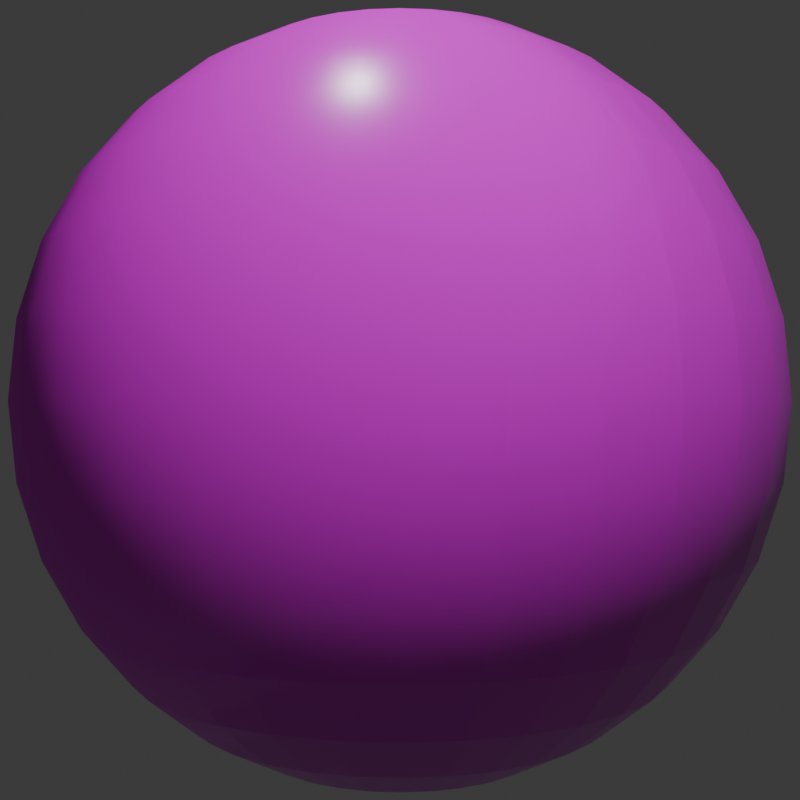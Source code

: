 # Source: ceiling_tiles_2.blend  (saved by Blender 4.4.32; exported with 4.5.12 LTS)
import bpy
from mathutils import Matrix  # noqa: F401  (used for matrix-valued properties, if any)

bpy.ops.wm.read_factory_settings(use_empty=True)
scene = bpy.context.scene
scene.name = 'Scene'

# ---- collections
col_collection = bpy.data.collections.new('Collection'); scene.collection.children.link(col_collection)

# ---- images (referenced by path relative to the original .blend; pixels are not part of the script)
import os
ASSET_DIR = os.environ.get("B2B_ASSET_DIR", "")  # directory of the original .blend (textures are referenced by path, not embedded)
HERE = os.path.dirname(os.path.abspath(__file__))  # packed textures are extracted next to this script under _unpacked/

def load_image(name, relpath, width, height, colorspace="sRGB"):
    """Load a texture the original file referenced (path relative to the .blend, or extracted next to this script)."""
    p = next((c for c in (os.path.join(HERE, relpath), os.path.join(ASSET_DIR, relpath)) if relpath and os.path.exists(c)), "")
    if p:
        img = bpy.data.images.load(p, check_existing=True)
        img.name = name
    else:  # same state as the original file: an image datablock whose file is absent (Cycles renders it pink)
        img = bpy.data.images.new(name, width, height)
        img.source = "FILE"
        img.filepath = "//" + (relpath or name)
    img.colorspace_settings.name = colorspace
    return img
img_ceiling_tiles_2_color_png = load_image('ceiling_tiles_2_color.png', 'ceiling_tiles_2_color.png', 1024, 1024, 'sRGB')
img_ceiling_tiles_2_rough_png = load_image('ceiling_tiles_2_rough.png', 'ceiling_tiles_2_rough.png', 1024, 1024, 'Non-Color')
img_ceiling_tiles_2_normal_png = load_image('ceiling_tiles_2_normal.png', 'ceiling_tiles_2_normal.png', 1024, 1024, 'Non-Color')

# ---- materials (node trees are filled in below, after node groups)
mat_ceiling_tiles_2 = bpy.data.materials.new('ceiling_tiles_2')
mat_ceiling_tiles_2.use_backface_culling = True
mat_ceiling_tiles_2.use_backface_culling_shadow = True

# ---- material node trees
mat_ceiling_tiles_2.use_nodes = True; mat_ceiling_tiles_2.node_tree.nodes.clear()
_N = mat_ceiling_tiles_2.node_tree.nodes; _L = mat_ceiling_tiles_2.node_tree.links
n0 = _N.new('ShaderNodeBsdfPrincipled'); n0.name = 'Principled BSDF'; n0.location = (213, 227)
n1 = _N.new('ShaderNodeOutputMaterial'); n1.name = 'Material Output'; n1.location = (503, 227)
n2 = _N.new('ShaderNodeTexImage'); n2.name = 'Image Texture'; n2.location = (-441, 431)
n2.image = img_ceiling_tiles_2_color_png
n3 = _N.new('ShaderNodeTexImage'); n3.name = 'Image Texture.001'; n3.location = (-443, 91)
n3.image = img_ceiling_tiles_2_rough_png
n4 = _N.new('ShaderNodeTexImage'); n4.name = 'Image Texture.002'; n4.location = (-437, -270)
n4.image = img_ceiling_tiles_2_normal_png
n5 = _N.new('ShaderNodeNormalMap'); n5.name = 'Normal Map'; n5.location = (-89, -270)
n5.inputs[0].default_value = 0.5
_L.new(n0.outputs[0], n1.inputs[0])
_L.new(n2.outputs[0], n0.inputs[0])
_L.new(n3.outputs[0], n0.inputs[2])
_L.new(n5.outputs[0], n0.inputs[5])
_L.new(n4.outputs[0], n5.inputs[1])
n1.is_active_output = True

# ---- world
world_world = bpy.data.worlds.new('World'); scene.world = world_world
world_world.use_nodes = True; world_world.node_tree.nodes.clear()
_N = world_world.node_tree.nodes; _L = world_world.node_tree.links
n0 = _N.new('ShaderNodeOutputWorld'); n0.name = 'World Output'; n0.location = (300, 300)
n1 = _N.new('ShaderNodeBackground'); n1.name = 'Background'; n1.location = (10, 300)
n1.inputs[0].default_value = (0.05088, 0.05088, 0.05088, 1.0)
_L.new(n1.outputs[0], n0.inputs[0])
n0.is_active_output = True
world_world.color = (0.05088, 0.05088, 0.05088)
world_world.sun_shadow_jitter_overblur = 0.0

# ---- cameras
cam_camera = bpy.data.cameras.new('Camera')
cam_camera.display_size = 0.5

# ---- meshes
me_sphere = bpy.data.meshes.new('Sphere')
me_sphere.from_pydata([(0.0, 0.2778, 0.4157), (0.0, 0.4157, 0.2778), (0.0, 0.4904, 0.09755), (0.0, 0.5, 0.0), (0.0, 0.4904, -0.09755), (0.0, 0.4157, -0.2778), (0.01903, 0.09567, 0.4904), (0.03733, 0.1877, 0.4619), (0.05419, 0.2724, 0.4157), (0.06897, 0.3468, 0.3536), (0.08111, 0.4077, 0.2778), (0.09012, 0.4531, 0.1913), (0.09567, 0.481, 0.09755), (0.09755, 0.4904, 0.0), (0.09567, 0.481, -0.09755), (0.09012, 0.4531, -0.1913), (0.08111, 0.4077, -0.2778), (0.06897, 0.3468, -0.3536), (0.05419, 0.2724, -0.4157), (0.03733, 0.1877, -0.4619), (0.01903, 0.09567, -0.4904), (0.03733, 0.09012, 0.4904), (0.07322, 0.1768, 0.4619), (0.1063, 0.2566, 0.4157), (0.1353, 0.3266, 0.3536), (0.1591, 0.3841, 0.2778), (0.1768, 0.4268, 0.1913), (0.1877, 0.4531, 0.09755), (0.1913, 0.4619, 0.0), (0.1877, 0.4531, -0.09755), (0.1768, 0.4268, -0.1913), (0.1591, 0.3841, -0.2778), (0.1353, 0.3266, -0.3536), (0.1063, 0.2566, -0.4157), (0.07322, 0.1768, -0.4619), (0.03733, 0.09012, -0.4904), (0.05419, 0.08111, 0.4904), (0.1063, 0.1591, 0.4619), (0.1543, 0.231, 0.4157), (0.1964, 0.294, 0.3536), (0.231, 0.3457, 0.2778), (0.2566, 0.3841, 0.1913), (0.2724, 0.4077, 0.09755), (0.2778, 0.4157, 0.0), (0.2724, 0.4077, -0.09755), (0.2566, 0.3841, -0.1913), (0.231, 0.3457, -0.2778), (0.1964, 0.294, -0.3536), (0.1543, 0.231, -0.4157), (0.1063, 0.1591, -0.4619), (0.05419, 0.08111, -0.4904), (0.06897, 0.06897, 0.4904), (0.1353, 0.1353, 0.4619), (0.1964, 0.1964, 0.4157), (0.25, 0.25, 0.3536), (0.294, 0.294, 0.2778), (0.3266, 0.3266, 0.1913), (0.3468, 0.3468, 0.09755), (0.3536, 0.3536, 0.0), (0.3468, 0.3468, -0.09755), (0.3266, 0.3266, -0.1913), (0.294, 0.294, -0.2778), (0.25, 0.25, -0.3536), (0.1964, 0.1964, -0.4157), (0.1353, 0.1353, -0.4619), (0.06897, 0.06897, -0.4904), (0.08111, 0.05419, 0.4904), (0.1591, 0.1063, 0.4619), (0.231, 0.1543, 0.4157), (0.294, 0.1964, 0.3536), (0.3457, 0.231, 0.2778), (0.3841, 0.2566, 0.1913), (0.4077, 0.2724, 0.09755), (0.4157, 0.2778, 0.0), (0.4077, 0.2724, -0.09755), (0.3841, 0.2566, -0.1913), (0.3457, 0.231, -0.2778), (0.294, 0.1964, -0.3536), (0.231, 0.1543, -0.4157), (0.1591, 0.1063, -0.4619), (0.08111, 0.05419, -0.4904), (0.0, 0.0, 0.5), (0.09012, 0.03733, 0.4904), (0.1768, 0.07322, 0.4619), (0.2566, 0.1063, 0.4157), (0.3266, 0.1353, 0.3536), (0.3841, 0.1591, 0.2778), (0.4268, 0.1768, 0.1913), (0.4531, 0.1877, 0.09755), (0.4619, 0.1913, 0.0), (0.4531, 0.1877, -0.09755), (0.4268, 0.1768, -0.1913), (0.3841, 0.1591, -0.2778), (0.3266, 0.1353, -0.3536), (0.2566, 0.1063, -0.4157), (0.1768, 0.07322, -0.4619), (0.09012, 0.03733, -0.4904), (0.09567, 0.01903, 0.4904), (0.1877, 0.03733, 0.4619), (0.2724, 0.05419, 0.4157), (0.3468, 0.06897, 0.3536), (0.4077, 0.08111, 0.2778), (0.4531, 0.09012, 0.1913), (0.481, 0.09567, 0.09755), (0.4904, 0.09755, 0.0), (0.481, 0.09567, -0.09755), (0.4531, 0.09012, -0.1913), (0.4077, 0.08111, -0.2778), (0.3468, 0.06897, -0.3536), (0.2724, 0.05419, -0.4157), (0.1877, 0.03733, -0.4619), (0.09567, 0.01903, -0.4904), (0.09755, -5.588e-09, 0.4904), (0.1913, -1.118e-08, 0.4619), (0.2778, -2.608e-08, 0.4157), (0.3536, 7.451e-09, 0.3536), (0.4157, -4.47e-08, 0.2778), (0.4619, 2.235e-08, 0.1913), (0.4904, -4.47e-08, 0.09755), (0.5, -8.196e-08, 0.0), (0.4904, -4.47e-08, -0.09755), (0.4619, 2.235e-08, -0.1913), (0.4157, -4.47e-08, -0.2778), (0.3536, 7.451e-09, -0.3536), (0.2778, -2.608e-08, -0.4157), (0.1913, -1.118e-08, -0.4619), (0.09755, -5.588e-09, -0.4904), (0.09567, -0.01903, 0.4904), (0.1877, -0.03733, 0.4619), (0.2724, -0.05419, 0.4157), (0.3468, -0.06897, 0.3536), (0.4077, -0.08111, 0.2778), (0.4531, -0.09012, 0.1913), (0.481, -0.09567, 0.09755), (0.4904, -0.09755, 0.0), (0.481, -0.09567, -0.09755), (0.4531, -0.09012, -0.1913), (0.4077, -0.08111, -0.2778), (0.3468, -0.06897, -0.3536), (0.2724, -0.05419, -0.4157), (0.1877, -0.03733, -0.4619), (0.09567, -0.01903, -0.4904), (0.09012, -0.03733, 0.4904), (0.1768, -0.07322, 0.4619), (0.2566, -0.1063, 0.4157), (0.3266, -0.1353, 0.3536), (0.3841, -0.1591, 0.2778), (0.4268, -0.1768, 0.1913), (0.4531, -0.1877, 0.09755), (0.4619, -0.1913, 0.0), (0.4531, -0.1877, -0.09755), (0.4268, -0.1768, -0.1913), (0.3841, -0.1591, -0.2778), (0.3266, -0.1353, -0.3536), (0.2566, -0.1063, -0.4157), (0.1768, -0.07322, -0.4619), (0.09012, -0.03733, -0.4904), (0.08111, -0.05419, 0.4904), (0.1591, -0.1063, 0.4619), (0.231, -0.1543, 0.4157), (0.294, -0.1964, 0.3536), (0.3457, -0.231, 0.2778), (0.3841, -0.2566, 0.1913), (0.4077, -0.2724, 0.09755), (0.4157, -0.2778, 0.0), (0.4077, -0.2724, -0.09755), (0.3841, -0.2566, -0.1913), (0.3457, -0.231, -0.2778), (0.294, -0.1964, -0.3536), (0.231, -0.1543, -0.4157), (0.1591, -0.1063, -0.4619), (0.08111, -0.05419, -0.4904), (0.06897, -0.06897, 0.4904), (0.1353, -0.1353, 0.4619), (0.1964, -0.1964, 0.4157), (0.25, -0.25, 0.3536), (0.294, -0.294, 0.2778), (0.3266, -0.3266, 0.1913), (0.3468, -0.3468, 0.09755), (0.3536, -0.3536, 0.0), (0.3468, -0.3468, -0.09755), (0.3266, -0.3266, -0.1913), (0.294, -0.294, -0.2778), (0.25, -0.25, -0.3536), (0.1964, -0.1964, -0.4157), (0.1353, -0.1353, -0.4619), (0.06897, -0.06897, -0.4904), (0.05419, -0.08111, 0.4904), (0.1063, -0.1591, 0.4619), (0.1543, -0.231, 0.4157), (0.1964, -0.294, 0.3536), (0.231, -0.3457, 0.2778), (0.2566, -0.3841, 0.1913), (0.2724, -0.4077, 0.09755), (0.2778, -0.4157, 0.0), (0.2724, -0.4077, -0.09755), (0.2566, -0.3841, -0.1913), (0.231, -0.3457, -0.2778), (0.1964, -0.294, -0.3536), (0.1543, -0.231, -0.4157), (0.1063, -0.1591, -0.4619), (0.05419, -0.08111, -0.4904), (0.03733, -0.09012, 0.4904), (0.07322, -0.1768, 0.4619), (0.1063, -0.2566, 0.4157), (0.1353, -0.3266, 0.3536), (0.1591, -0.3841, 0.2778), (0.1768, -0.4268, 0.1913), (0.1877, -0.4531, 0.09755), (0.1913, -0.4619, 0.0), (0.1877, -0.4531, -0.09755), (0.1768, -0.4268, -0.1913), (0.1591, -0.3841, -0.2778), (0.1353, -0.3266, -0.3536), (0.1063, -0.2566, -0.4157), (0.07322, -0.1768, -0.4619), (0.03733, -0.09012, -0.4904), (0.01903, -0.09567, 0.4904), (0.03733, -0.1877, 0.4619), (0.05419, -0.2724, 0.4157), (0.06897, -0.3468, 0.3536), (0.08111, -0.4077, 0.2778), (0.09012, -0.4531, 0.1913), (0.09567, -0.481, 0.09755), (0.09754, -0.4904, 0.0), (0.09567, -0.481, -0.09755), (0.09012, -0.4531, -0.1913), (0.08111, -0.4077, -0.2778), (0.06897, -0.3468, -0.3536), (0.05419, -0.2724, -0.4157), (0.03733, -0.1877, -0.4619), (0.01903, -0.09567, -0.4904), (-3.725e-09, -0.09755, 0.4904), (-2.608e-08, -0.1913, 0.4619), (-4.843e-08, -0.2778, 0.4157), (-7.451e-09, -0.3536, 0.3536), (-5.215e-08, -0.4157, 0.2778), (1.49e-08, -0.4619, 0.1913), (-6.706e-08, -0.4904, 0.09755), (-1.639e-07, -0.5, 0.0), (-6.706e-08, -0.4904, -0.09755), (1.49e-08, -0.4619, -0.1913), (-5.215e-08, -0.4157, -0.2778), (-7.451e-09, -0.3536, -0.3536), (-4.843e-08, -0.2778, -0.4157), (-2.608e-08, -0.1913, -0.4619), (-3.725e-09, -0.09755, -0.4904), (-0.01903, -0.09567, 0.4904), (-0.03733, -0.1877, 0.4619), (-0.05419, -0.2724, 0.4157), (-0.06897, -0.3468, 0.3536), (-0.08111, -0.4077, 0.2778), (-0.09012, -0.4531, 0.1913), (-0.09567, -0.481, 0.09755), (-0.09755, -0.4904, 0.0), (-0.09567, -0.481, -0.09755), (-0.09012, -0.4531, -0.1913), (-0.08111, -0.4077, -0.2778), (-0.06897, -0.3468, -0.3536), (-0.05419, -0.2724, -0.4157), (-0.03733, -0.1877, -0.4619), (-0.01903, -0.09567, -0.4904), (-0.03733, -0.09012, 0.4904), (-0.07322, -0.1768, 0.4619), (-0.1063, -0.2566, 0.4157), (-0.1353, -0.3266, 0.3536), (-0.1591, -0.3841, 0.2778), (-0.1768, -0.4268, 0.1913), (-0.1877, -0.4531, 0.09755), (-0.1913, -0.4619, 0.0), (-0.1877, -0.4531, -0.09755), (-0.1768, -0.4268, -0.1913), (-0.1591, -0.3841, -0.2778), (-0.1353, -0.3266, -0.3536), (-0.1063, -0.2566, -0.4157), (-0.07322, -0.1768, -0.4619), (-0.03733, -0.09012, -0.4904), (-0.05419, -0.08111, 0.4904), (-0.1063, -0.1591, 0.4619), (-0.1543, -0.231, 0.4157), (-0.1964, -0.294, 0.3536), (-0.231, -0.3457, 0.2778), (-0.2566, -0.3841, 0.1913), (-0.2724, -0.4077, 0.09755), (-0.2778, -0.4157, 0.0), (-0.2724, -0.4077, -0.09755), (-0.2566, -0.3841, -0.1913), (-0.231, -0.3457, -0.2778), (-0.1964, -0.294, -0.3536), (-0.1543, -0.231, -0.4157), (-0.1063, -0.1591, -0.4619), (-0.05419, -0.08111, -0.4904), (-0.06897, -0.06897, 0.4904), (-0.1353, -0.1353, 0.4619), (-0.1964, -0.1964, 0.4157), (-0.25, -0.25, 0.3536), (-0.294, -0.294, 0.2778), (-0.3266, -0.3266, 0.1913), (-0.3468, -0.3468, 0.09755), (-0.3536, -0.3536, 0.0), (-0.3468, -0.3468, -0.09755), (-0.3266, -0.3266, -0.1913), (-0.294, -0.294, -0.2778), (-0.25, -0.25, -0.3536), (-0.1964, -0.1964, -0.4157), (-0.1353, -0.1353, -0.4619), (-0.06897, -0.06897, -0.4904), (0.0, 0.0, -0.5), (-0.08111, -0.05419, 0.4904), (-0.1591, -0.1063, 0.4619), (-0.231, -0.1543, 0.4157), (-0.294, -0.1964, 0.3536), (-0.3457, -0.231, 0.2778), (-0.3841, -0.2566, 0.1913), (-0.4077, -0.2724, 0.09755), (-0.4157, -0.2778, 0.0), (-0.4077, -0.2724, -0.09755), (-0.3841, -0.2566, -0.1913), (-0.3457, -0.231, -0.2778), (-0.294, -0.1964, -0.3536), (-0.231, -0.1543, -0.4157), (-0.1591, -0.1063, -0.4619), (-0.08111, -0.05419, -0.4904), (-0.09012, -0.03733, 0.4904), (-0.1768, -0.07322, 0.4619), (-0.2566, -0.1063, 0.4157), (-0.3266, -0.1353, 0.3536), (-0.3841, -0.1591, 0.2778), (-0.4268, -0.1768, 0.1913), (-0.4531, -0.1877, 0.09755), (-0.4619, -0.1913, 0.0), (-0.4531, -0.1877, -0.09755), (-0.4268, -0.1768, -0.1913), (-0.3841, -0.1591, -0.2778), (-0.3266, -0.1353, -0.3536), (-0.2566, -0.1063, -0.4157), (-0.1768, -0.07322, -0.4619), (-0.09012, -0.03733, -0.4904), (-0.09567, -0.01903, 0.4904), (-0.1877, -0.03733, 0.4619), (-0.2724, -0.05419, 0.4157), (-0.3468, -0.06897, 0.3536), (-0.4077, -0.08111, 0.2778), (-0.4531, -0.09012, 0.1913), (-0.481, -0.09567, 0.09755), (-0.4904, -0.09754, 0.0), (-0.481, -0.09567, -0.09755), (-0.4531, -0.09012, -0.1913), (-0.4077, -0.08111, -0.2778), (-0.3468, -0.06897, -0.3536), (-0.2724, -0.05419, -0.4157), (-0.1877, -0.03733, -0.4619), (-0.09567, -0.01903, -0.4904), (-0.09755, 9.313e-09, 0.4904), (-0.1913, 2.608e-08, 0.4619), (-0.2778, 7.451e-08, 0.4157), (-0.3536, 1.49e-08, 0.3536), (-0.4157, 8.196e-08, 0.2778), (-0.4619, 7.451e-09, 0.1913), (-0.4904, 1.341e-07, 0.09755), (-0.5, 2.235e-07, 0.0), (-0.4904, 1.341e-07, -0.09755), (-0.4619, 7.451e-09, -0.1913), (-0.4157, 8.196e-08, -0.2778), (-0.3536, 1.49e-08, -0.3536), (-0.2778, 7.451e-08, -0.4157), (-0.1913, 2.608e-08, -0.4619), (-0.09755, 9.313e-09, -0.4904), (-0.09567, 0.01903, 0.4904), (-0.1877, 0.03733, 0.4619), (-0.2724, 0.05419, 0.4157), (-0.3468, 0.06897, 0.3536), (-0.4077, 0.08111, 0.2778), (-0.4531, 0.09012, 0.1913), (-0.481, 0.09567, 0.09755), (-0.4904, 0.09755, 0.0), (-0.481, 0.09567, -0.09755), (-0.4531, 0.09012, -0.1913), (-0.4077, 0.08111, -0.2778), (-0.3468, 0.06897, -0.3536), (-0.2724, 0.05419, -0.4157), (-0.1877, 0.03733, -0.4619), (-0.09567, 0.01903, -0.4904), (-0.09012, 0.03733, 0.4904), (-0.1768, 0.07322, 0.4619), (-0.2566, 0.1063, 0.4157), (-0.3266, 0.1353, 0.3536), (-0.3841, 0.1591, 0.2778), (-0.4268, 0.1768, 0.1913), (-0.4531, 0.1877, 0.09755), (-0.4619, 0.1913, 0.0), (-0.4531, 0.1877, -0.09755), (-0.4268, 0.1768, -0.1913), (-0.3841, 0.1591, -0.2778), (-0.3266, 0.1353, -0.3536), (-0.2566, 0.1063, -0.4157), (-0.1768, 0.07322, -0.4619), (-0.09012, 0.03733, -0.4904), (-0.08111, 0.05419, 0.4904), (-0.1591, 0.1063, 0.4619), (-0.231, 0.1543, 0.4157), (-0.294, 0.1964, 0.3536), (-0.3457, 0.231, 0.2778), (-0.3841, 0.2566, 0.1913), (-0.4077, 0.2724, 0.09755), (-0.4157, 0.2778, 0.0), (-0.4077, 0.2724, -0.09755), (-0.3841, 0.2566, -0.1913), (-0.3457, 0.231, -0.2778), (-0.294, 0.1964, -0.3536), (-0.231, 0.1543, -0.4157), (-0.1591, 0.1063, -0.4619), (-0.08111, 0.05419, -0.4904), (-0.06897, 0.06897, 0.4904), (-0.1353, 0.1353, 0.4619), (-0.1964, 0.1964, 0.4157), (-0.25, 0.25, 0.3536), (-0.294, 0.294, 0.2778), (-0.3266, 0.3266, 0.1913), (-0.3468, 0.3468, 0.09755), (-0.3536, 0.3536, 0.0), (-0.3468, 0.3468, -0.09755), (-0.3266, 0.3266, -0.1913), (-0.294, 0.294, -0.2778), (-0.25, 0.25, -0.3536), (-0.1964, 0.1964, -0.4157), (-0.1353, 0.1353, -0.4619), (-0.06897, 0.06897, -0.4904), (-0.05419, 0.08111, 0.4904), (-0.1063, 0.1591, 0.4619), (-0.1543, 0.231, 0.4157), (-0.1964, 0.294, 0.3536), (-0.231, 0.3457, 0.2778), (-0.2566, 0.3841, 0.1913), (-0.2724, 0.4077, 0.09755), (-0.2778, 0.4157, 0.0), (-0.2724, 0.4077, -0.09755), (-0.2566, 0.3841, -0.1913), (-0.231, 0.3457, -0.2778), (-0.1964, 0.294, -0.3536), (-0.1543, 0.231, -0.4157), (-0.1063, 0.1591, -0.4619), (-0.05419, 0.08111, -0.4904), (-0.03733, 0.09012, 0.4904), (-0.07322, 0.1768, 0.4619), (-0.1063, 0.2566, 0.4157), (-0.1353, 0.3266, 0.3536), (-0.1591, 0.3841, 0.2778), (-0.1768, 0.4268, 0.1913), (-0.1877, 0.4531, 0.09755), (-0.1913, 0.4619, 0.0), (-0.1877, 0.4531, -0.09755), (-0.1768, 0.4268, -0.1913), (-0.1591, 0.3841, -0.2778), (-0.1353, 0.3266, -0.3536), (-0.1063, 0.2566, -0.4157), (-0.07322, 0.1768, -0.4619), (-0.03733, 0.09012, -0.4904), (-0.01903, 0.09567, 0.4904), (-0.03733, 0.1877, 0.4619), (-0.05419, 0.2724, 0.4157), (-0.06897, 0.3468, 0.3536), (-0.08111, 0.4077, 0.2778), (-0.09012, 0.4531, 0.1913), (-0.09567, 0.481, 0.09755), (-0.09754, 0.4904, 0.0), (-0.09567, 0.481, -0.09755), (-0.09012, 0.4531, -0.1913), (-0.08111, 0.4077, -0.2778), (-0.06897, 0.3468, -0.3536), (-0.05419, 0.2724, -0.4157), (-0.03733, 0.1877, -0.4619), (-0.01903, 0.09567, -0.4904), (7.451e-09, 0.09755, 0.4904), (3.353e-08, 0.1913, 0.4619), (4.47e-08, 0.3536, 0.3536), (2.98e-08, 0.4619, 0.1913), (2.98e-08, 0.4619, -0.1913), (4.47e-08, 0.3536, -0.3536), (1.08e-07, 0.2778, -0.4157), (3.353e-08, 0.1913, -0.4619), (7.451e-09, 0.09755, -0.4904)], [], [(478, 5, 16, 17), (1, 475, 9, 10), (479, 478, 17, 18), (476, 1, 10, 11), (480, 479, 18, 19), (2, 476, 11, 12), (481, 480, 19, 20), (3, 2, 12, 13), (473, 81, 6), (307, 481, 20), (4, 3, 13, 14), (474, 473, 6, 7), (477, 4, 14, 15), (0, 474, 7, 8), (5, 477, 15, 16), (475, 0, 8, 9), (16, 15, 30, 31), (9, 8, 23, 24), (17, 16, 31, 32), (10, 9, 24, 25), (18, 17, 32, 33), (11, 10, 25, 26), (19, 18, 33, 34), (12, 11, 26, 27), (20, 19, 34, 35), (13, 12, 27, 28), (6, 81, 21), (307, 20, 35), (14, 13, 28, 29), (7, 6, 21, 22), (15, 14, 29, 30), (8, 7, 22, 23), (35, 34, 49, 50), (28, 27, 42, 43), (21, 81, 36), (307, 35, 50), (29, 28, 43, 44), (22, 21, 36, 37), (30, 29, 44, 45), (23, 22, 37, 38), (31, 30, 45, 46), (24, 23, 38, 39), (32, 31, 46, 47), (25, 24, 39, 40), (33, 32, 47, 48), (26, 25, 40, 41), (34, 33, 48, 49), (27, 26, 41, 42), (39, 38, 53, 54), (47, 46, 61, 62), (40, 39, 54, 55), (48, 47, 62, 63), (41, 40, 55, 56), (49, 48, 63, 64), (42, 41, 56, 57), (50, 49, 64, 65), (43, 42, 57, 58), (36, 81, 51), (307, 50, 65), (44, 43, 58, 59), (37, 36, 51, 52), (45, 44, 59, 60), (38, 37, 52, 53), (46, 45, 60, 61), (58, 57, 72, 73), (51, 81, 66), (307, 65, 80), (59, 58, 73, 74), (52, 51, 66, 67), (60, 59, 74, 75), (53, 52, 67, 68), (61, 60, 75, 76), (54, 53, 68, 69), (62, 61, 76, 77), (55, 54, 69, 70), (63, 62, 77, 78), (56, 55, 70, 71), (64, 63, 78, 79), (57, 56, 71, 72), (65, 64, 79, 80), (77, 76, 92, 93), (70, 69, 85, 86), (78, 77, 93, 94), (71, 70, 86, 87), (79, 78, 94, 95), (72, 71, 87, 88), (80, 79, 95, 96), (73, 72, 88, 89), (66, 81, 82), (307, 80, 96), (74, 73, 89, 90), (67, 66, 82, 83), (75, 74, 90, 91), (68, 67, 83, 84), (76, 75, 91, 92), (69, 68, 84, 85), (307, 96, 111), (90, 89, 104, 105), (83, 82, 97, 98), (91, 90, 105, 106), (84, 83, 98, 99), (92, 91, 106, 107), (85, 84, 99, 100), (93, 92, 107, 108), (86, 85, 100, 101), (94, 93, 108, 109), (87, 86, 101, 102), (95, 94, 109, 110), (88, 87, 102, 103), (96, 95, 110, 111), (89, 88, 103, 104), (82, 81, 97), (109, 108, 123, 124), (102, 101, 116, 117), (110, 109, 124, 125), (103, 102, 117, 118), (111, 110, 125, 126), (104, 103, 118, 119), (97, 81, 112), (307, 111, 126), (105, 104, 119, 120), (98, 97, 112, 113), (106, 105, 120, 121), (99, 98, 113, 114), (107, 106, 121, 122), (100, 99, 114, 115), (108, 107, 122, 123), (101, 100, 115, 116), (113, 112, 127, 128), (121, 120, 135, 136), (114, 113, 128, 129), (122, 121, 136, 137), (115, 114, 129, 130), (123, 122, 137, 138), (116, 115, 130, 131), (124, 123, 138, 139), (117, 116, 131, 132), (125, 124, 139, 140), (118, 117, 132, 133), (126, 125, 140, 141), (119, 118, 133, 134), (112, 81, 127), (307, 126, 141), (120, 119, 134, 135), (132, 131, 146, 147), (140, 139, 154, 155), (133, 132, 147, 148), (141, 140, 155, 156), (134, 133, 148, 149), (127, 81, 142), (307, 141, 156), (135, 134, 149, 150), (128, 127, 142, 143), (136, 135, 150, 151), (129, 128, 143, 144), (137, 136, 151, 152), (130, 129, 144, 145), (138, 137, 152, 153), (131, 130, 145, 146), (139, 138, 153, 154), (151, 150, 165, 166), (144, 143, 158, 159), (152, 151, 166, 167), (145, 144, 159, 160), (153, 152, 167, 168), (146, 145, 160, 161), (154, 153, 168, 169), (147, 146, 161, 162), (155, 154, 169, 170), (148, 147, 162, 163), (156, 155, 170, 171), (149, 148, 163, 164), (142, 81, 157), (307, 156, 171), (150, 149, 164, 165), (143, 142, 157, 158), (170, 169, 184, 185), (163, 162, 177, 178), (171, 170, 185, 186), (164, 163, 178, 179), (157, 81, 172), (307, 171, 186), (165, 164, 179, 180), (158, 157, 172, 173), (166, 165, 180, 181), (159, 158, 173, 174), (167, 166, 181, 182), (160, 159, 174, 175), (168, 167, 182, 183), (161, 160, 175, 176), (169, 168, 183, 184), (162, 161, 176, 177), (174, 173, 188, 189), (182, 181, 196, 197), (175, 174, 189, 190), (183, 182, 197, 198), (176, 175, 190, 191), (184, 183, 198, 199), (177, 176, 191, 192), (185, 184, 199, 200), (178, 177, 192, 193), (186, 185, 200, 201), (179, 178, 193, 194), (172, 81, 187), (307, 186, 201), (180, 179, 194, 195), (173, 172, 187, 188), (181, 180, 195, 196), (193, 192, 207, 208), (201, 200, 215, 216), (194, 193, 208, 209), (187, 81, 202), (307, 201, 216), (195, 194, 209, 210), (188, 187, 202, 203), (196, 195, 210, 211), (189, 188, 203, 204), (197, 196, 211, 212), (190, 189, 204, 205), (198, 197, 212, 213), (191, 190, 205, 206), (199, 198, 213, 214), (192, 191, 206, 207), (200, 199, 214, 215), (212, 211, 226, 227), (205, 204, 219, 220), (213, 212, 227, 228), (206, 205, 220, 221), (214, 213, 228, 229), (207, 206, 221, 222), (215, 214, 229, 230), (208, 207, 222, 223), (216, 215, 230, 231), (209, 208, 223, 224), (202, 81, 217), (307, 216, 231), (210, 209, 224, 225), (203, 202, 217, 218), (211, 210, 225, 226), (204, 203, 218, 219), (231, 230, 245, 246), (224, 223, 238, 239), (217, 81, 232), (307, 231, 246), (225, 224, 239, 240), (218, 217, 232, 233), (226, 225, 240, 241), (219, 218, 233, 234), (227, 226, 241, 242), (220, 219, 234, 235), (228, 227, 242, 243), (221, 220, 235, 236), (229, 228, 243, 244), (222, 221, 236, 237), (230, 229, 244, 245), (223, 222, 237, 238), (243, 242, 257, 258), (236, 235, 250, 251), (244, 243, 258, 259), (237, 236, 251, 252), (245, 244, 259, 260), (238, 237, 252, 253), (246, 245, 260, 261), (239, 238, 253, 254), (232, 81, 247), (307, 246, 261), (240, 239, 254, 255), (233, 232, 247, 248), (241, 240, 255, 256), (234, 233, 248, 249), (242, 241, 256, 257), (235, 234, 249, 250), (247, 81, 262), (307, 261, 276), (255, 254, 269, 270), (248, 247, 262, 263), (256, 255, 270, 271), (249, 248, 263, 264), (257, 256, 271, 272), (250, 249, 264, 265), (258, 257, 272, 273), (251, 250, 265, 266), (259, 258, 273, 274), (252, 251, 266, 267), (260, 259, 274, 275), (253, 252, 267, 268), (261, 260, 275, 276), (254, 253, 268, 269), (266, 265, 280, 281), (274, 273, 288, 289), (267, 266, 281, 282), (275, 274, 289, 290), (268, 267, 282, 283), (276, 275, 290, 291), (269, 268, 283, 284), (262, 81, 277), (307, 276, 291), (270, 269, 284, 285), (263, 262, 277, 278), (271, 270, 285, 286), (264, 263, 278, 279), (272, 271, 286, 287), (265, 264, 279, 280), (273, 272, 287, 288), (285, 284, 299, 300), (278, 277, 292, 293), (286, 285, 300, 301), (279, 278, 293, 294), (287, 286, 301, 302), (280, 279, 294, 295), (288, 287, 302, 303), (281, 280, 295, 296), (289, 288, 303, 304), (282, 281, 296, 297), (290, 289, 304, 305), (283, 282, 297, 298), (291, 290, 305, 306), (284, 283, 298, 299), (277, 81, 292), (307, 291, 306), (304, 303, 319, 320), (297, 296, 312, 313), (305, 304, 320, 321), (298, 297, 313, 314), (306, 305, 321, 322), (299, 298, 314, 315), (292, 81, 308), (307, 306, 322), (300, 299, 315, 316), (293, 292, 308, 309), (301, 300, 316, 317), (294, 293, 309, 310), (302, 301, 317, 318), (295, 294, 310, 311), (303, 302, 318, 319), (296, 295, 311, 312), (309, 308, 323, 324), (317, 316, 331, 332), (310, 309, 324, 325), (318, 317, 332, 333), (311, 310, 325, 326), (319, 318, 333, 334), (312, 311, 326, 327), (320, 319, 334, 335), (313, 312, 327, 328), (321, 320, 335, 336), (314, 313, 328, 329), (322, 321, 336, 337), (315, 314, 329, 330), (308, 81, 323), (307, 322, 337), (316, 315, 330, 331), (328, 327, 342, 343), (336, 335, 350, 351), (329, 328, 343, 344), (337, 336, 351, 352), (330, 329, 344, 345), (323, 81, 338), (307, 337, 352), (331, 330, 345, 346), (324, 323, 338, 339), (332, 331, 346, 347), (325, 324, 339, 340), (333, 332, 347, 348), (326, 325, 340, 341), (334, 333, 348, 349), (327, 326, 341, 342), (335, 334, 349, 350), (347, 346, 361, 362), (340, 339, 354, 355), (348, 347, 362, 363), (341, 340, 355, 356), (349, 348, 363, 364), (342, 341, 356, 357), (350, 349, 364, 365), (343, 342, 357, 358), (351, 350, 365, 366), (344, 343, 358, 359), (352, 351, 366, 367), (345, 344, 359, 360), (338, 81, 353), (307, 352, 367), (346, 345, 360, 361), (339, 338, 353, 354), (366, 365, 380, 381), (359, 358, 373, 374), (367, 366, 381, 382), (360, 359, 374, 375), (353, 81, 368), (307, 367, 382), (361, 360, 375, 376), (354, 353, 368, 369), (362, 361, 376, 377), (355, 354, 369, 370), (363, 362, 377, 378), (356, 355, 370, 371), (364, 363, 378, 379), (357, 356, 371, 372), (365, 364, 379, 380), (358, 357, 372, 373), (378, 377, 392, 393), (371, 370, 385, 386), (379, 378, 393, 394), (372, 371, 386, 387), (380, 379, 394, 395), (373, 372, 387, 388), (381, 380, 395, 396), (374, 373, 388, 389), (382, 381, 396, 397), (375, 374, 389, 390), (368, 81, 383), (307, 382, 397), (376, 375, 390, 391), (369, 368, 383, 384), (377, 376, 391, 392), (370, 369, 384, 385), (397, 396, 411, 412), (390, 389, 404, 405), (383, 81, 398), (307, 397, 412), (391, 390, 405, 406), (384, 383, 398, 399), (392, 391, 406, 407), (385, 384, 399, 400), (393, 392, 407, 408), (386, 385, 400, 401), (394, 393, 408, 409), (387, 386, 401, 402), (395, 394, 409, 410), (388, 387, 402, 403), (396, 395, 410, 411), (389, 388, 403, 404), (401, 400, 415, 416), (409, 408, 423, 424), (402, 401, 416, 417), (410, 409, 424, 425), (403, 402, 417, 418), (411, 410, 425, 426), (404, 403, 418, 419), (412, 411, 426, 427), (405, 404, 419, 420), (398, 81, 413), (307, 412, 427), (406, 405, 420, 421), (399, 398, 413, 414), (407, 406, 421, 422), (400, 399, 414, 415), (408, 407, 422, 423), (420, 419, 434, 435), (413, 81, 428), (307, 427, 442), (421, 420, 435, 436), (414, 413, 428, 429), (422, 421, 436, 437), (415, 414, 429, 430), (423, 422, 437, 438), (416, 415, 430, 431), (424, 423, 438, 439), (417, 416, 431, 432), (425, 424, 439, 440), (418, 417, 432, 433), (426, 425, 440, 441), (419, 418, 433, 434), (427, 426, 441, 442), (439, 438, 453, 454), (432, 431, 446, 447), (440, 439, 454, 455), (433, 432, 447, 448), (441, 440, 455, 456), (434, 433, 448, 449), (442, 441, 456, 457), (435, 434, 449, 450), (428, 81, 443), (307, 442, 457), (436, 435, 450, 451), (429, 428, 443, 444), (437, 436, 451, 452), (430, 429, 444, 445), (438, 437, 452, 453), (431, 430, 445, 446), (443, 81, 458), (307, 457, 472), (451, 450, 465, 466), (444, 443, 458, 459), (452, 451, 466, 467), (445, 444, 459, 460), (453, 452, 467, 468), (446, 445, 460, 461), (454, 453, 468, 469), (447, 446, 461, 462), (455, 454, 469, 470), (448, 447, 462, 463), (456, 455, 470, 471), (449, 448, 463, 464), (457, 456, 471, 472), (450, 449, 464, 465), (462, 461, 475, 1), (470, 469, 478, 479), (463, 462, 1, 476), (471, 470, 479, 480), (464, 463, 476, 2), (472, 471, 480, 481), (465, 464, 2, 3), (458, 81, 473), (307, 472, 481), (466, 465, 3, 4), (459, 458, 473, 474), (467, 466, 4, 477), (460, 459, 474, 0), (468, 467, 477, 5), (461, 460, 0, 475), (469, 468, 5, 478)])
me_sphere.polygons.foreach_set('use_smooth', [True] * 512)
_uv = me_sphere.uv_layers.new(name='UVMap')
_uv.uv.foreach_set('vector', [1.0, 0.0, 1.0, 0.125, 0.9375, 0.125, 0.9375, 0.0, 1.0, 0.875, 1.0, 1.0, 0.9375, 1.0, 0.9375, 0.875, 1.0, -0.125, 1.0, 0.0, 0.9375, 0.0, 0.9375, -0.125, 1.0, 0.75, 1.0, 0.875, 0.9375, 0.875, 0.9375, 0.75, 1.0, -0.25, 1.0, -0.125, 0.9375, -0.125, 0.9375, -0.25, 1.0, 0.625, 1.0, 0.75, 0.9375, 0.75, 0.9375, 0.625, 1.0, -0.375, 1.0, -0.25, 0.9375, -0.25, 0.9375, -0.375, 1.0, 0.5, 1.0, 0.625, 0.9375, 0.625, 0.9375, 0.5, 1.0, 1.375, 0.9688, 1.5, 0.9375, 1.375, 0.9688, -0.5, 1.0, -0.375, 0.9375, -0.375, 1.0, 0.375, 1.0, 0.5, 0.9375, 0.5, 0.9375, 0.375, 1.0, 1.25, 1.0, 1.375, 0.9375, 1.375, 0.9375, 1.25, 1.0, 0.25, 1.0, 0.375, 0.9375, 0.375, 0.9375, 0.25, 1.0, 1.125, 1.0, 1.25, 0.9375, 1.25, 0.9375, 1.125, 1.0, 0.125, 1.0, 0.25, 0.9375, 0.25, 0.9375, 0.125, 1.0, 1.0, 1.0, 1.125, 0.9375, 1.125, 0.9375, 1.0, 0.9375, 0.125, 0.9375, 0.25, 0.875, 0.25, 0.875, 0.125, 0.9375, 1.0, 0.9375, 1.125, 0.875, 1.125, 0.875, 1.0, 0.9375, 0.0, 0.9375, 0.125, 0.875, 0.125, 0.875, 0.0, 0.9375, 0.875, 0.9375, 1.0, 0.875, 1.0, 0.875, 0.875, 0.9375, -0.125, 0.9375, 0.0, 0.875, 0.0, 0.875, -0.125, 0.9375, 0.75, 0.9375, 0.875, 0.875, 0.875, 0.875, 0.75, 0.9375, -0.25, 0.9375, -0.125, 0.875, -0.125, 0.875, -0.25, 0.9375, 0.625, 0.9375, 0.75, 0.875, 0.75, 0.875, 0.625, 0.9375, -0.375, 0.9375, -0.25, 0.875, -0.25, 0.875, -0.375, 0.9375, 0.5, 0.9375, 0.625, 0.875, 0.625, 0.875, 0.5, 0.9375, 1.375, 0.9062, 1.5, 0.875, 1.375, 0.9062, -0.5, 0.9375, -0.375, 0.875, -0.375, 0.9375, 0.375, 0.9375, 0.5, 0.875, 0.5, 0.875, 0.375, 0.9375, 1.25, 0.9375, 1.375, 0.875, 1.375, 0.875, 1.25, 0.9375, 0.25, 0.9375, 0.375, 0.875, 0.375, 0.875, 0.25, 0.9375, 1.125, 0.9375, 1.25, 0.875, 1.25, 0.875, 1.125, 0.875, -0.375, 0.875, -0.25, 0.8125, -0.25, 0.8125, -0.375, 0.875, 0.5, 0.875, 0.625, 0.8125, 0.625, 0.8125, 0.5, 0.875, 1.375, 0.8438, 1.5, 0.8125, 1.375, 0.8438, -0.5, 0.875, -0.375, 0.8125, -0.375, 0.875, 0.375, 0.875, 0.5, 0.8125, 0.5, 0.8125, 0.375, 0.875, 1.25, 0.875, 1.375, 0.8125, 1.375, 0.8125, 1.25, 0.875, 0.25, 0.875, 0.375, 0.8125, 0.375, 0.8125, 0.25, 0.875, 1.125, 0.875, 1.25, 0.8125, 1.25, 0.8125, 1.125, 0.875, 0.125, 0.875, 0.25, 0.8125, 0.25, 0.8125, 0.125, 0.875, 1.0, 0.875, 1.125, 0.8125, 1.125, 0.8125, 1.0, 0.875, 0.0, 0.875, 0.125, 0.8125, 0.125, 0.8125, 0.0, 0.875, 0.875, 0.875, 1.0, 0.8125, 1.0, 0.8125, 0.875, 0.875, -0.125, 0.875, 0.0, 0.8125, 0.0, 0.8125, -0.125, 0.875, 0.75, 0.875, 0.875, 0.8125, 0.875, 0.8125, 0.75, 0.875, -0.25, 0.875, -0.125, 0.8125, -0.125, 0.8125, -0.25, 0.875, 0.625, 0.875, 0.75, 0.8125, 0.75, 0.8125, 0.625, 0.8125, 1.0, 0.8125, 1.125, 0.75, 1.125, 0.75, 1.0, 0.8125, 0.0, 0.8125, 0.125, 0.75, 0.125, 0.75, 0.0, 0.8125, 0.875, 0.8125, 1.0, 0.75, 1.0, 0.75, 0.875, 0.8125, -0.125, 0.8125, 0.0, 0.75, 0.0, 0.75, -0.125, 0.8125, 0.75, 0.8125, 0.875, 0.75, 0.875, 0.75, 0.75, 0.8125, -0.25, 0.8125, -0.125, 0.75, -0.125, 0.75, -0.25, 0.8125, 0.625, 0.8125, 0.75, 0.75, 0.75, 0.75, 0.625, 0.8125, -0.375, 0.8125, -0.25, 0.75, -0.25, 0.75, -0.375, 0.8125, 0.5, 0.8125, 0.625, 0.75, 0.625, 0.75, 0.5, 0.8125, 1.375, 0.7812, 1.5, 0.75, 1.375, 0.7812, -0.5, 0.8125, -0.375, 0.75, -0.375, 0.8125, 0.375, 0.8125, 0.5, 0.75, 0.5, 0.75, 0.375, 0.8125, 1.25, 0.8125, 1.375, 0.75, 1.375, 0.75, 1.25, 0.8125, 0.25, 0.8125, 0.375, 0.75, 0.375, 0.75, 0.25, 0.8125, 1.125, 0.8125, 1.25, 0.75, 1.25, 0.75, 1.125, 0.8125, 0.125, 0.8125, 0.25, 0.75, 0.25, 0.75, 0.125, 0.75, 0.5, 0.75, 0.625, 0.6875, 0.625, 0.6875, 0.5, 0.75, 1.375, 0.7188, 1.5, 0.6875, 1.375, 0.7188, -0.5, 0.75, -0.375, 0.6875, -0.375, 0.75, 0.375, 0.75, 0.5, 0.6875, 0.5, 0.6875, 0.375, 0.75, 1.25, 0.75, 1.375, 0.6875, 1.375, 0.6875, 1.25, 0.75, 0.25, 0.75, 0.375, 0.6875, 0.375, 0.6875, 0.25, 0.75, 1.125, 0.75, 1.25, 0.6875, 1.25, 0.6875, 1.125, 0.75, 0.125, 0.75, 0.25, 0.6875, 0.25, 0.6875, 0.125, 0.75, 1.0, 0.75, 1.125, 0.6875, 1.125, 0.6875, 1.0, 0.75, 0.0, 0.75, 0.125, 0.6875, 0.125, 0.6875, 0.0, 0.75, 0.875, 0.75, 1.0, 0.6875, 1.0, 0.6875, 0.875, 0.75, -0.125, 0.75, 0.0, 0.6875, 0.0, 0.6875, -0.125, 0.75, 0.75, 0.75, 0.875, 0.6875, 0.875, 0.6875, 0.75, 0.75, -0.25, 0.75, -0.125, 0.6875, -0.125, 0.6875, -0.25, 0.75, 0.625, 0.75, 0.75, 0.6875, 0.75, 0.6875, 0.625, 0.75, -0.375, 0.75, -0.25, 0.6875, -0.25, 0.6875, -0.375, 0.6875, 0.0, 0.6875, 0.125, 0.625, 0.125, 0.625, 0.0, 0.6875, 0.875, 0.6875, 1.0, 0.625, 1.0, 0.625, 0.875, 0.6875, -0.125, 0.6875, 0.0, 0.625, 0.0, 0.625, -0.125, 0.6875, 0.75, 0.6875, 0.875, 0.625, 0.875, 0.625, 0.75, 0.6875, -0.25, 0.6875, -0.125, 0.625, -0.125, 0.625, -0.25, 0.6875, 0.625, 0.6875, 0.75, 0.625, 0.75, 0.625, 0.625, 0.6875, -0.375, 0.6875, -0.25, 0.625, -0.25, 0.625, -0.375, 0.6875, 0.5, 0.6875, 0.625, 0.625, 0.625, 0.625, 0.5, 0.6875, 1.375, 0.6562, 1.5, 0.625, 1.375, 0.6562, -0.5, 0.6875, -0.375, 0.625, -0.375, 0.6875, 0.375, 0.6875, 0.5, 0.625, 0.5, 0.625, 0.375, 0.6875, 1.25, 0.6875, 1.375, 0.625, 1.375, 0.625, 1.25, 0.6875, 0.25, 0.6875, 0.375, 0.625, 0.375, 0.625, 0.25, 0.6875, 1.125, 0.6875, 1.25, 0.625, 1.25, 0.625, 1.125, 0.6875, 0.125, 0.6875, 0.25, 0.625, 0.25, 0.625, 0.125, 0.6875, 1.0, 0.6875, 1.125, 0.625, 1.125, 0.625, 1.0, 0.5938, -0.5, 0.625, -0.375, 0.5625, -0.375, 0.625, 0.375, 0.625, 0.5, 0.5625, 0.5, 0.5625, 0.375, 0.625, 1.25, 0.625, 1.375, 0.5625, 1.375, 0.5625, 1.25, 0.625, 0.25, 0.625, 0.375, 0.5625, 0.375, 0.5625, 0.25, 0.625, 1.125, 0.625, 1.25, 0.5625, 1.25, 0.5625, 1.125, 0.625, 0.125, 0.625, 0.25, 0.5625, 0.25, 0.5625, 0.125, 0.625, 1.0, 0.625, 1.125, 0.5625, 1.125, 0.5625, 1.0, 0.625, 0.0, 0.625, 0.125, 0.5625, 0.125, 0.5625, 0.0, 0.625, 0.875, 0.625, 1.0, 0.5625, 1.0, 0.5625, 0.875, 0.625, -0.125, 0.625, 0.0, 0.5625, 0.0, 0.5625, -0.125, 0.625, 0.75, 0.625, 0.875, 0.5625, 0.875, 0.5625, 0.75, 0.625, -0.25, 0.625, -0.125, 0.5625, -0.125, 0.5625, -0.25, 0.625, 0.625, 0.625, 0.75, 0.5625, 0.75, 0.5625, 0.625, 0.625, -0.375, 0.625, -0.25, 0.5625, -0.25, 0.5625, -0.375, 0.625, 0.5, 0.625, 0.625, 0.5625, 0.625, 0.5625, 0.5, 0.625, 1.375, 0.5938, 1.5, 0.5625, 1.375, 0.5625, -0.125, 0.5625, 0.0, 0.5, 0.0, 0.5, -0.125, 0.5625, 0.75, 0.5625, 0.875, 0.5, 0.875, 0.5, 0.75, 0.5625, -0.25, 0.5625, -0.125, 0.5, -0.125, 0.5, -0.25, 0.5625, 0.625, 0.5625, 0.75, 0.5, 0.75, 0.5, 0.625, 0.5625, -0.375, 0.5625, -0.25, 0.5, -0.25, 0.5, -0.375, 0.5625, 0.5, 0.5625, 0.625, 0.5, 0.625, 0.5, 0.5, 0.5625, 1.375, 0.5312, 1.5, 0.5, 1.375, 0.5312, -0.5, 0.5625, -0.375, 0.5, -0.375, 0.5625, 0.375, 0.5625, 0.5, 0.5, 0.5, 0.5, 0.375, 0.5625, 1.25, 0.5625, 1.375, 0.5, 1.375, 0.5, 1.25, 0.5625, 0.25, 0.5625, 0.375, 0.5, 0.375, 0.5, 0.25, 0.5625, 1.125, 0.5625, 1.25, 0.5, 1.25, 0.5, 1.125, 0.5625, 0.125, 0.5625, 0.25, 0.5, 0.25, 0.5, 0.125, 0.5625, 1.0, 0.5625, 1.125, 0.5, 1.125, 0.5, 1.0, 0.5625, 0.0, 0.5625, 0.125, 0.5, 0.125, 0.5, 0.0, 0.5625, 0.875, 0.5625, 1.0, 0.5, 1.0, 0.5, 0.875, 0.5, 1.25, 0.5, 1.375, 0.4375, 1.375, 0.4375, 1.25, 0.5, 0.25, 0.5, 0.375, 0.4375, 0.375, 0.4375, 0.25, 0.5, 1.125, 0.5, 1.25, 0.4375, 1.25, 0.4375, 1.125, 0.5, 0.125, 0.5, 0.25, 0.4375, 0.25, 0.4375, 0.125, 0.5, 1.0, 0.5, 1.125, 0.4375, 1.125, 0.4375, 1.0, 0.5, 0.0, 0.5, 0.125, 0.4375, 0.125, 0.4375, 0.0, 0.5, 0.875, 0.5, 1.0, 0.4375, 1.0, 0.4375, 0.875, 0.5, -0.125, 0.5, 0.0, 0.4375, 0.0, 0.4375, -0.125, 0.5, 0.75, 0.5, 0.875, 0.4375, 0.875, 0.4375, 0.75, 0.5, -0.25, 0.5, -0.125, 0.4375, -0.125, 0.4375, -0.25, 0.5, 0.625, 0.5, 0.75, 0.4375, 0.75, 0.4375, 0.625, 0.5, -0.375, 0.5, -0.25, 0.4375, -0.25, 0.4375, -0.375, 0.5, 0.5, 0.5, 0.625, 0.4375, 0.625, 0.4375, 0.5, 0.5, 1.375, 0.4688, 1.5, 0.4375, 1.375, 0.4688, -0.5, 0.5, -0.375, 0.4375, -0.375, 0.5, 0.375, 0.5, 0.5, 0.4375, 0.5, 0.4375, 0.375, 0.4375, 0.75, 0.4375, 0.875, 0.375, 0.875, 0.375, 0.75, 0.4375, -0.25, 0.4375, -0.125, 0.375, -0.125, 0.375, -0.25, 0.4375, 0.625, 0.4375, 0.75, 0.375, 0.75, 0.375, 0.625, 0.4375, -0.375, 0.4375, -0.25, 0.375, -0.25, 0.375, -0.375, 0.4375, 0.5, 0.4375, 0.625, 0.375, 0.625, 0.375, 0.5, 0.4375, 1.375, 0.4062, 1.5, 0.375, 1.375, 0.4062, -0.5, 0.4375, -0.375, 0.375, -0.375, 0.4375, 0.375, 0.4375, 0.5, 0.375, 0.5, 0.375, 0.375, 0.4375, 1.25, 0.4375, 1.375, 0.375, 1.375, 0.375, 1.25, 0.4375, 0.25, 0.4375, 0.375, 0.375, 0.375, 0.375, 0.25, 0.4375, 1.125, 0.4375, 1.25, 0.375, 1.25, 0.375, 1.125, 0.4375, 0.125, 0.4375, 0.25, 0.375, 0.25, 0.375, 0.125, 0.4375, 1.0, 0.4375, 1.125, 0.375, 1.125, 0.375, 1.0, 0.4375, 0.0, 0.4375, 0.125, 0.375, 0.125, 0.375, 0.0, 0.4375, 0.875, 0.4375, 1.0, 0.375, 1.0, 0.375, 0.875, 0.4375, -0.125, 0.4375, 0.0, 0.375, 0.0, 0.375, -0.125, 0.375, 0.25, 0.375, 0.375, 0.3125, 0.375, 0.3125, 0.25, 0.375, 1.125, 0.375, 1.25, 0.3125, 1.25, 0.3125, 1.125, 0.375, 0.125, 0.375, 0.25, 0.3125, 0.25, 0.3125, 0.125, 0.375, 1.0, 0.375, 1.125, 0.3125, 1.125, 0.3125, 1.0, 0.375, 0.0, 0.375, 0.125, 0.3125, 0.125, 0.3125, 0.0, 0.375, 0.875, 0.375, 1.0, 0.3125, 1.0, 0.3125, 0.875, 0.375, -0.125, 0.375, 0.0, 0.3125, 0.0, 0.3125, -0.125, 0.375, 0.75, 0.375, 0.875, 0.3125, 0.875, 0.3125, 0.75, 0.375, -0.25, 0.375, -0.125, 0.3125, -0.125, 0.3125, -0.25, 0.375, 0.625, 0.375, 0.75, 0.3125, 0.75, 0.3125, 0.625, 0.375, -0.375, 0.375, -0.25, 0.3125, -0.25, 0.3125, -0.375, 0.375, 0.5, 0.375, 0.625, 0.3125, 0.625, 0.3125, 0.5, 0.375, 1.375, 0.3438, 1.5, 0.3125, 1.375, 0.3438, -0.5, 0.375, -0.375, 0.3125, -0.375, 0.375, 0.375, 0.375, 0.5, 0.3125, 0.5, 0.3125, 0.375, 0.375, 1.25, 0.375, 1.375, 0.3125, 1.375, 0.3125, 1.25, 0.3125, -0.25, 0.3125, -0.125, 0.25, -0.125, 0.25, -0.25, 0.3125, 0.625, 0.3125, 0.75, 0.25, 0.75, 0.25, 0.625, 0.3125, -0.375, 0.3125, -0.25, 0.25, -0.25, 0.25, -0.375, 0.3125, 0.5, 0.3125, 0.625, 0.25, 0.625, 0.25, 0.5, 0.3125, 1.375, 0.2812, 1.5, 0.25, 1.375, 0.2812, -0.5, 0.3125, -0.375, 0.25, -0.375, 0.3125, 0.375, 0.3125, 0.5, 0.25, 0.5, 0.25, 0.375, 0.3125, 1.25, 0.3125, 1.375, 0.25, 1.375, 0.25, 1.25, 0.3125, 0.25, 0.3125, 0.375, 0.25, 0.375, 0.25, 0.25, 0.3125, 1.125, 0.3125, 1.25, 0.25, 1.25, 0.25, 1.125, 0.3125, 0.125, 0.3125, 0.25, 0.25, 0.25, 0.25, 0.125, 0.3125, 1.0, 0.3125, 1.125, 0.25, 1.125, 0.25, 1.0, 0.3125, 0.0, 0.3125, 0.125, 0.25, 0.125, 0.25, 0.0, 0.3125, 0.875, 0.3125, 1.0, 0.25, 1.0, 0.25, 0.875, 0.3125, -0.125, 0.3125, 0.0, 0.25, 0.0, 0.25, -0.125, 0.3125, 0.75, 0.3125, 0.875, 0.25, 0.875, 0.25, 0.75, 0.25, 1.125, 0.25, 1.25, 0.1875, 1.25, 0.1875, 1.125, 0.25, 0.125, 0.25, 0.25, 0.1875, 0.25, 0.1875, 0.125, 0.25, 1.0, 0.25, 1.125, 0.1875, 1.125, 0.1875, 1.0, 0.25, 0.0, 0.25, 0.125, 0.1875, 0.125, 0.1875, 0.0, 0.25, 0.875, 0.25, 1.0, 0.1875, 1.0, 0.1875, 0.875, 0.25, -0.125, 0.25, 0.0, 0.1875, 0.0, 0.1875, -0.125, 0.25, 0.75, 0.25, 0.875, 0.1875, 0.875, 0.1875, 0.75, 0.25, -0.25, 0.25, -0.125, 0.1875, -0.125, 0.1875, -0.25, 0.25, 0.625, 0.25, 0.75, 0.1875, 0.75, 0.1875, 0.625, 0.25, -0.375, 0.25, -0.25, 0.1875, -0.25, 0.1875, -0.375, 0.25, 0.5, 0.25, 0.625, 0.1875, 0.625, 0.1875, 0.5, 0.25, 1.375, 0.2188, 1.5, 0.1875, 1.375, 0.2188, -0.5, 0.25, -0.375, 0.1875, -0.375, 0.25, 0.375, 0.25, 0.5, 0.1875, 0.5, 0.1875, 0.375, 0.25, 1.25, 0.25, 1.375, 0.1875, 1.375, 0.1875, 1.25, 0.25, 0.25, 0.25, 0.375, 0.1875, 0.375, 0.1875, 0.25, 0.1875, 0.625, 0.1875, 0.75, 0.125, 0.75, 0.125, 0.625, 0.1875, -0.375, 0.1875, -0.25, 0.125, -0.25, 0.125, -0.375, 0.1875, 0.5, 0.1875, 0.625, 0.125, 0.625, 0.125, 0.5, 0.1875, 1.375, 0.1562, 1.5, 0.125, 1.375, 0.1562, -0.5, 0.1875, -0.375, 0.125, -0.375, 0.1875, 0.375, 0.1875, 0.5, 0.125, 0.5, 0.125, 0.375, 0.1875, 1.25, 0.1875, 1.375, 0.125, 1.375, 0.125, 1.25, 0.1875, 0.25, 0.1875, 0.375, 0.125, 0.375, 0.125, 0.25, 0.1875, 1.125, 0.1875, 1.25, 0.125, 1.25, 0.125, 1.125, 0.1875, 0.125, 0.1875, 0.25, 0.125, 0.25, 0.125, 0.125, 0.1875, 1.0, 0.1875, 1.125, 0.125, 1.125, 0.125, 1.0, 0.1875, 0.0, 0.1875, 0.125, 0.125, 0.125, 0.125, 0.0, 0.1875, 0.875, 0.1875, 1.0, 0.125, 1.0, 0.125, 0.875, 0.1875, -0.125, 0.1875, 0.0, 0.125, 0.0, 0.125, -0.125, 0.1875, 0.75, 0.1875, 0.875, 0.125, 0.875, 0.125, 0.75, 0.1875, -0.25, 0.1875, -0.125, 0.125, -0.125, 0.125, -0.25, 0.125, 0.125, 0.125, 0.25, 0.0625, 0.25, 0.0625, 0.125, 0.125, 1.0, 0.125, 1.125, 0.0625, 1.125, 0.0625, 1.0, 0.125, 0.0, 0.125, 0.125, 0.0625, 0.125, 0.0625, 0.0, 0.125, 0.875, 0.125, 1.0, 0.0625, 1.0, 0.0625, 0.875, 0.125, -0.125, 0.125, 0.0, 0.0625, 0.0, 0.0625, -0.125, 0.125, 0.75, 0.125, 0.875, 0.0625, 0.875, 0.0625, 0.75, 0.125, -0.25, 0.125, -0.125, 0.0625, -0.125, 0.0625, -0.25, 0.125, 0.625, 0.125, 0.75, 0.0625, 0.75, 0.0625, 0.625, 0.125, -0.375, 0.125, -0.25, 0.0625, -0.25, 0.0625, -0.375, 0.125, 0.5, 0.125, 0.625, 0.0625, 0.625, 0.0625, 0.5, 0.125, 1.375, 0.09375, 1.5, 0.0625, 1.375, 0.09375, -0.5, 0.125, -0.375, 0.0625, -0.375, 0.125, 0.375, 0.125, 0.5, 0.0625, 0.5, 0.0625, 0.375, 0.125, 1.25, 0.125, 1.375, 0.0625, 1.375, 0.0625, 1.25, 0.125, 0.25, 0.125, 0.375, 0.0625, 0.375, 0.0625, 0.25, 0.125, 1.125, 0.125, 1.25, 0.0625, 1.25, 0.0625, 1.125, 0.0625, -0.375, 0.0625, -0.25, -5.96e-08, -0.25, 0.0, -0.375, 0.0625, 0.5, 0.0625, 0.625, -5.96e-08, 0.625, -5.96e-08, 0.5, 0.0625, 1.375, 0.03125, 1.5, 0.0, 1.375, 0.03125, -0.5, 0.0625, -0.375, 0.0, -0.375, 0.0625, 0.375, 0.0625, 0.5, -5.96e-08, 0.5, -5.96e-08, 0.375, 0.0625, 1.25, 0.0625, 1.375, 0.0, 1.375, -5.96e-08, 1.25, 0.0625, 0.25, 0.0625, 0.375, -5.96e-08, 0.375, 0.0, 0.25, 0.0625, 1.125, 0.0625, 1.25, -5.96e-08, 1.25, -5.96e-08, 1.125, 0.0625, 0.125, 0.0625, 0.25, 0.0, 0.25, 0.0, 0.125, 0.0625, 1.0, 0.0625, 1.125, -5.96e-08, 1.125, 0.0, 1.0, 0.0625, 0.0, 0.0625, 0.125, 0.0, 0.125, 0.0, 0.0, 0.0625, 0.875, 0.0625, 1.0, 0.0, 1.0, 0.0, 0.875, 0.0625, -0.125, 0.0625, 0.0, 0.0, 0.0, -5.96e-08, -0.125, 0.0625, 0.75, 0.0625, 0.875, 0.0, 0.875, 0.0, 0.75, 0.0625, -0.25, 0.0625, -0.125, -5.96e-08, -0.125, -5.96e-08, -0.25, 0.0625, 0.625, 0.0625, 0.75, 0.0, 0.75, -5.96e-08, 0.625, 0.0, 0.0, 0.0, 0.125, -0.0625, 0.125, -0.0625, 0.0, 0.0, 0.875, 0.0, 1.0, -0.0625, 1.0, -0.0625, 0.875, -5.96e-08, -0.125, 0.0, 0.0, -0.0625, 0.0, -0.0625, -0.125, 0.0, 0.75, 0.0, 0.875, -0.0625, 0.875, -0.0625, 0.75, -5.96e-08, -0.25, -5.96e-08, -0.125, -0.0625, -0.125, -0.0625, -0.25, -5.96e-08, 0.625, 0.0, 0.75, -0.0625, 0.75, -0.0625, 0.625, 0.0, -0.375, -5.96e-08, -0.25, -0.0625, -0.25, -0.0625, -0.375, -5.96e-08, 0.5, -5.96e-08, 0.625, -0.0625, 0.625, -0.0625, 0.5, 0.0, 1.375, -0.03125, 1.5, -0.0625, 1.375, -0.03125, -0.5, 0.0, -0.375, -0.0625, -0.375, -5.96e-08, 0.375, -5.96e-08, 0.5, -0.0625, 0.5, -0.0625, 0.375, -5.96e-08, 1.25, 0.0, 1.375, -0.0625, 1.375, -0.0625, 1.25, 0.0, 0.25, -5.96e-08, 0.375, -0.0625, 0.375, -0.0625, 0.25, -5.96e-08, 1.125, -5.96e-08, 1.25, -0.0625, 1.25, -0.0625, 1.125, 0.0, 0.125, 0.0, 0.25, -0.0625, 0.25, -0.0625, 0.125, 0.0, 1.0, -5.96e-08, 1.125, -0.0625, 1.125, -0.0625, 1.0, -0.0625, 1.375, -0.09375, 1.5, -0.125, 1.375, -0.09375, -0.5, -0.0625, -0.375, -0.125, -0.375, -0.0625, 0.375, -0.0625, 0.5, -0.125, 0.5, -0.125, 0.375, -0.0625, 1.25, -0.0625, 1.375, -0.125, 1.375, -0.125, 1.25, -0.0625, 0.25, -0.0625, 0.375, -0.125, 0.375, -0.125, 0.25, -0.0625, 1.125, -0.0625, 1.25, -0.125, 1.25, -0.125, 1.125, -0.0625, 0.125, -0.0625, 0.25, -0.125, 0.25, -0.125, 0.125, -0.0625, 1.0, -0.0625, 1.125, -0.125, 1.125, -0.125, 1.0, -0.0625, 0.0, -0.0625, 0.125, -0.125, 0.125, -0.125, 0.0, -0.0625, 0.875, -0.0625, 1.0, -0.125, 1.0, -0.125, 0.875, -0.0625, -0.125, -0.0625, 0.0, -0.125, 0.0, -0.125, -0.125, -0.0625, 0.75, -0.0625, 0.875, -0.125, 0.875, -0.125, 0.75, -0.0625, -0.25, -0.0625, -0.125, -0.125, -0.125, -0.125, -0.25, -0.0625, 0.625, -0.0625, 0.75, -0.125, 0.75, -0.125, 0.625, -0.0625, -0.375, -0.0625, -0.25, -0.125, -0.25, -0.125, -0.375, -0.0625, 0.5, -0.0625, 0.625, -0.125, 0.625, -0.125, 0.5, -0.125, 0.875, -0.125, 1.0, -0.1875, 1.0, -0.1875, 0.875, -0.125, -0.125, -0.125, 0.0, -0.1875, 0.0, -0.1875, -0.125, -0.125, 0.75, -0.125, 0.875, -0.1875, 0.875, -0.1875, 0.75, -0.125, -0.25, -0.125, -0.125, -0.1875, -0.125, -0.1875, -0.25, -0.125, 0.625, -0.125, 0.75, -0.1875, 0.75, -0.1875, 0.625, -0.125, -0.375, -0.125, -0.25, -0.1875, -0.25, -0.1875, -0.375, -0.125, 0.5, -0.125, 0.625, -0.1875, 0.625, -0.1875, 0.5, -0.125, 1.375, -0.1562, 1.5, -0.1875, 1.375, -0.1562, -0.5, -0.125, -0.375, -0.1875, -0.375, -0.125, 0.375, -0.125, 0.5, -0.1875, 0.5, -0.1875, 0.375, -0.125, 1.25, -0.125, 1.375, -0.1875, 1.375, -0.1875, 1.25, -0.125, 0.25, -0.125, 0.375, -0.1875, 0.375, -0.1875, 0.25, -0.125, 1.125, -0.125, 1.25, -0.1875, 1.25, -0.1875, 1.125, -0.125, 0.125, -0.125, 0.25, -0.1875, 0.25, -0.1875, 0.125, -0.125, 1.0, -0.125, 1.125, -0.1875, 1.125, -0.1875, 1.0, -0.125, 0.0, -0.125, 0.125, -0.1875, 0.125, -0.1875, 0.0, -0.1875, 0.375, -0.1875, 0.5, -0.25, 0.5, -0.25, 0.375, -0.1875, 1.25, -0.1875, 1.375, -0.25, 1.375, -0.25, 1.25, -0.1875, 0.25, -0.1875, 0.375, -0.25, 0.375, -0.25, 0.25, -0.1875, 1.125, -0.1875, 1.25, -0.25, 1.25, -0.25, 1.125, -0.1875, 0.125, -0.1875, 0.25, -0.25, 0.25, -0.25, 0.125, -0.1875, 1.0, -0.1875, 1.125, -0.25, 1.125, -0.25, 1.0, -0.1875, 0.0, -0.1875, 0.125, -0.25, 0.125, -0.25, 0.0, -0.1875, 0.875, -0.1875, 1.0, -0.25, 1.0, -0.25, 0.875, -0.1875, -0.125, -0.1875, 0.0, -0.25, 0.0, -0.25, -0.125, -0.1875, 0.75, -0.1875, 0.875, -0.25, 0.875, -0.25, 0.75, -0.1875, -0.25, -0.1875, -0.125, -0.25, -0.125, -0.25, -0.25, -0.1875, 0.625, -0.1875, 0.75, -0.25, 0.75, -0.25, 0.625, -0.1875, -0.375, -0.1875, -0.25, -0.25, -0.25, -0.25, -0.375, -0.1875, 0.5, -0.1875, 0.625, -0.25, 0.625, -0.25, 0.5, -0.1875, 1.375, -0.2188, 1.5, -0.25, 1.375, -0.2188, -0.5, -0.1875, -0.375, -0.25, -0.375, -0.25, -0.125, -0.25, 0.0, -0.3125, 0.0, -0.3125, -0.125, -0.25, 0.75, -0.25, 0.875, -0.3125, 0.875, -0.3125, 0.75, -0.25, -0.25, -0.25, -0.125, -0.3125, -0.125, -0.3125, -0.25, -0.25, 0.625, -0.25, 0.75, -0.3125, 0.75, -0.3125, 0.625, -0.25, -0.375, -0.25, -0.25, -0.3125, -0.25, -0.3125, -0.375, -0.25, 0.5, -0.25, 0.625, -0.3125, 0.625, -0.3125, 0.5, -0.25, 1.375, -0.2812, 1.5, -0.3125, 1.375, -0.2812, -0.5, -0.25, -0.375, -0.3125, -0.375, -0.25, 0.375, -0.25, 0.5, -0.3125, 0.5, -0.3125, 0.375, -0.25, 1.25, -0.25, 1.375, -0.3125, 1.375, -0.3125, 1.25, -0.25, 0.25, -0.25, 0.375, -0.3125, 0.375, -0.3125, 0.25, -0.25, 1.125, -0.25, 1.25, -0.3125, 1.25, -0.3125, 1.125, -0.25, 0.125, -0.25, 0.25, -0.3125, 0.25, -0.3125, 0.125, -0.25, 1.0, -0.25, 1.125, -0.3125, 1.125, -0.3125, 1.0, -0.25, 0.0, -0.25, 0.125, -0.3125, 0.125, -0.3125, 0.0, -0.25, 0.875, -0.25, 1.0, -0.3125, 1.0, -0.3125, 0.875, -0.3125, 1.25, -0.3125, 1.375, -0.375, 1.375, -0.375, 1.25, -0.3125, 0.25, -0.3125, 0.375, -0.375, 0.375, -0.375, 0.25, -0.3125, 1.125, -0.3125, 1.25, -0.375, 1.25, -0.375, 1.125, -0.3125, 0.125, -0.3125, 0.25, -0.375, 0.25, -0.375, 0.125, -0.3125, 1.0, -0.3125, 1.125, -0.375, 1.125, -0.375, 1.0, -0.3125, 0.0, -0.3125, 0.125, -0.375, 0.125, -0.375, 0.0, -0.3125, 0.875, -0.3125, 1.0, -0.375, 1.0, -0.375, 0.875, -0.3125, -0.125, -0.3125, 0.0, -0.375, 0.0, -0.375, -0.125, -0.3125, 0.75, -0.3125, 0.875, -0.375, 0.875, -0.375, 0.75, -0.3125, -0.25, -0.3125, -0.125, -0.375, -0.125, -0.375, -0.25, -0.3125, 0.625, -0.3125, 0.75, -0.375, 0.75, -0.375, 0.625, -0.3125, -0.375, -0.3125, -0.25, -0.375, -0.25, -0.375, -0.375, -0.3125, 0.5, -0.3125, 0.625, -0.375, 0.625, -0.375, 0.5, -0.3125, 1.375, -0.3438, 1.5, -0.375, 1.375, -0.3438, -0.5, -0.3125, -0.375, -0.375, -0.375, -0.3125, 0.375, -0.3125, 0.5, -0.375, 0.5, -0.375, 0.375, -0.375, 0.75, -0.375, 0.875, -0.4375, 0.875, -0.4375, 0.75, -0.375, -0.25, -0.375, -0.125, -0.4375, -0.125, -0.4375, -0.25, -0.375, 0.625, -0.375, 0.75, -0.4375, 0.75, -0.4375, 0.625, -0.375, -0.375, -0.375, -0.25, -0.4375, -0.25, -0.4375, -0.375, -0.375, 0.5, -0.375, 0.625, -0.4375, 0.625, -0.4375, 0.5, -0.375, 1.375, -0.4062, 1.5, -0.4375, 1.375, -0.4062, -0.5, -0.375, -0.375, -0.4375, -0.375, -0.375, 0.375, -0.375, 0.5, -0.4375, 0.5, -0.4375, 0.375, -0.375, 1.25, -0.375, 1.375, -0.4375, 1.375, -0.4375, 1.25, -0.375, 0.25, -0.375, 0.375, -0.4375, 0.375, -0.4375, 0.25, -0.375, 1.125, -0.375, 1.25, -0.4375, 1.25, -0.4375, 1.125, -0.375, 0.125, -0.375, 0.25, -0.4375, 0.25, -0.4375, 0.125, -0.375, 1.0, -0.375, 1.125, -0.4375, 1.125, -0.4375, 1.0, -0.375, 0.0, -0.375, 0.125, -0.4375, 0.125, -0.4375, 0.0, -0.375, 0.875, -0.375, 1.0, -0.4375, 1.0, -0.4375, 0.875, -0.375, -0.125, -0.375, 0.0, -0.4375, 0.0, -0.4375, -0.125, -0.4375, 0.25, -0.4375, 0.375, -0.5, 0.375, -0.5, 0.25, -0.4375, 1.125, -0.4375, 1.25, -0.5, 1.25, -0.5, 1.125, -0.4375, 0.125, -0.4375, 0.25, -0.5, 0.25, -0.5, 0.125, -0.4375, 1.0, -0.4375, 1.125, -0.5, 1.125, -0.5, 1.0, -0.4375, 0.0, -0.4375, 0.125, -0.5, 0.125, -0.5, 0.0, -0.4375, 0.875, -0.4375, 1.0, -0.5, 1.0, -0.5, 0.875, -0.4375, -0.125, -0.4375, 0.0, -0.5, 0.0, -0.5, -0.125, -0.4375, 0.75, -0.4375, 0.875, -0.5, 0.875, -0.5, 0.75, -0.4375, -0.25, -0.4375, -0.125, -0.5, -0.125, -0.5, -0.25, -0.4375, 0.625, -0.4375, 0.75, -0.5, 0.75, -0.5, 0.625, -0.4375, -0.375, -0.4375, -0.25, -0.5, -0.25, -0.5, -0.375, -0.4375, 0.5, -0.4375, 0.625, -0.5, 0.625, -0.5, 0.5, -0.4375, 1.375, -0.4688, 1.5, -0.5, 1.375, -0.4688, -0.5, -0.4375, -0.375, -0.5, -0.375, -0.4375, 0.375, -0.4375, 0.5, -0.5, 0.5, -0.5, 0.375, -0.4375, 1.25, -0.4375, 1.375, -0.5, 1.375, -0.5, 1.25, 1.5, -0.25, 1.5, -0.125, 1.437, -0.125, 1.437, -0.25, 1.5, 0.625, 1.5, 0.75, 1.438, 0.75, 1.437, 0.625, 1.5, -0.375, 1.5, -0.25, 1.437, -0.25, 1.438, -0.375, 1.5, 0.5, 1.5, 0.625, 1.437, 0.625, 1.437, 0.5, 1.5, 1.375, 1.469, 1.5, 1.438, 1.375, 1.469, -0.5, 1.5, -0.375, 1.438, -0.375, 1.5, 0.375, 1.5, 0.5, 1.437, 0.5, 1.437, 0.375, 1.5, 1.25, 1.5, 1.375, 1.438, 1.375, 1.437, 1.25, 1.5, 0.25, 1.5, 0.375, 1.437, 0.375, 1.438, 0.25, 1.5, 1.125, 1.5, 1.25, 1.437, 1.25, 1.437, 1.125, 1.5, 0.125, 1.5, 0.25, 1.438, 0.25, 1.437, 0.125, 1.5, 1.0, 1.5, 1.125, 1.437, 1.125, 1.438, 1.0, 1.5, 0.0, 1.5, 0.125, 1.437, 0.125, 1.438, 0.0, 1.5, 0.875, 1.5, 1.0, 1.438, 1.0, 1.437, 0.875, 1.5, -0.125, 1.5, 0.0, 1.438, 0.0, 1.437, -0.125, 1.5, 0.75, 1.5, 0.875, 1.437, 0.875, 1.438, 0.75, 1.437, 0.125, 1.438, 0.25, 1.375, 0.25, 1.375, 0.125, 1.438, 1.0, 1.437, 1.125, 1.375, 1.125, 1.375, 1.0, 1.438, 0.0, 1.437, 0.125, 1.375, 0.125, 1.375, 0.0, 1.437, 0.875, 1.438, 1.0, 1.375, 1.0, 1.375, 0.875, 1.437, -0.125, 1.438, 0.0, 1.375, 0.0, 1.375, -0.125, 1.438, 0.75, 1.437, 0.875, 1.375, 0.875, 1.375, 0.75, 1.437, -0.25, 1.437, -0.125, 1.375, -0.125, 1.375, -0.25, 1.437, 0.625, 1.438, 0.75, 1.375, 0.75, 1.375, 0.625, 1.438, -0.375, 1.437, -0.25, 1.375, -0.25, 1.375, -0.375, 1.437, 0.5, 1.437, 0.625, 1.375, 0.625, 1.375, 0.5, 1.438, 1.375, 1.406, 1.5, 1.375, 1.375, 1.406, -0.5, 1.438, -0.375, 1.375, -0.375, 1.437, 0.375, 1.437, 0.5, 1.375, 0.5, 1.375, 0.375, 1.437, 1.25, 1.438, 1.375, 1.375, 1.375, 1.375, 1.25, 1.438, 0.25, 1.437, 0.375, 1.375, 0.375, 1.375, 0.25, 1.437, 1.125, 1.437, 1.25, 1.375, 1.25, 1.375, 1.125, 1.375, -0.375, 1.375, -0.25, 1.312, -0.25, 1.312, -0.375, 1.375, 0.5, 1.375, 0.625, 1.312, 0.625, 1.312, 0.5, 1.375, 1.375, 1.344, 1.5, 1.312, 1.375, 1.344, -0.5, 1.375, -0.375, 1.312, -0.375, 1.375, 0.375, 1.375, 0.5, 1.312, 0.5, 1.312, 0.375, 1.375, 1.25, 1.375, 1.375, 1.312, 1.375, 1.312, 1.25, 1.375, 0.25, 1.375, 0.375, 1.312, 0.375, 1.312, 0.25, 1.375, 1.125, 1.375, 1.25, 1.312, 1.25, 1.312, 1.125, 1.375, 0.125, 1.375, 0.25, 1.312, 0.25, 1.312, 0.125, 1.375, 1.0, 1.375, 1.125, 1.312, 1.125, 1.312, 1.0, 1.375, 0.0, 1.375, 0.125, 1.312, 0.125, 1.312, 0.0, 1.375, 0.875, 1.375, 1.0, 1.312, 1.0, 1.312, 0.875, 1.375, -0.125, 1.375, 0.0, 1.312, 0.0, 1.312, -0.125, 1.375, 0.75, 1.375, 0.875, 1.312, 0.875, 1.312, 0.75, 1.375, -0.25, 1.375, -0.125, 1.312, -0.125, 1.312, -0.25, 1.375, 0.625, 1.375, 0.75, 1.312, 0.75, 1.312, 0.625, 1.312, 1.0, 1.312, 1.125, 1.25, 1.125, 1.25, 1.0, 1.312, 0.0, 1.312, 0.125, 1.25, 0.125, 1.25, 0.0, 1.312, 0.875, 1.312, 1.0, 1.25, 1.0, 1.25, 0.875, 1.312, -0.125, 1.312, 0.0, 1.25, 0.0, 1.25, -0.125, 1.312, 0.75, 1.312, 0.875, 1.25, 0.875, 1.25, 0.75, 1.312, -0.25, 1.312, -0.125, 1.25, -0.125, 1.25, -0.25, 1.312, 0.625, 1.312, 0.75, 1.25, 0.75, 1.25, 0.625, 1.312, -0.375, 1.312, -0.25, 1.25, -0.25, 1.25, -0.375, 1.312, 0.5, 1.312, 0.625, 1.25, 0.625, 1.25, 0.5, 1.312, 1.375, 1.281, 1.5, 1.25, 1.375, 1.281, -0.5, 1.312, -0.375, 1.25, -0.375, 1.312, 0.375, 1.312, 0.5, 1.25, 0.5, 1.25, 0.375, 1.312, 1.25, 1.312, 1.375, 1.25, 1.375, 1.25, 1.25, 1.312, 0.25, 1.312, 0.375, 1.25, 0.375, 1.25, 0.25, 1.312, 1.125, 1.312, 1.25, 1.25, 1.25, 1.25, 1.125, 1.312, 0.125, 1.312, 0.25, 1.25, 0.25, 1.25, 0.125, 1.25, 0.5, 1.25, 0.625, 1.187, 0.625, 1.187, 0.5, 1.25, 1.375, 1.219, 1.5, 1.188, 1.375, 1.219, -0.5, 1.25, -0.375, 1.188, -0.375, 1.25, 0.375, 1.25, 0.5, 1.187, 0.5, 1.187, 0.375, 1.25, 1.25, 1.25, 1.375, 1.188, 1.375, 1.188, 1.25, 1.25, 0.25, 1.25, 0.375, 1.187, 0.375, 1.188, 0.25, 1.25, 1.125, 1.25, 1.25, 1.188, 1.25, 1.187, 1.125, 1.25, 0.125, 1.25, 0.25, 1.188, 0.25, 1.187, 0.125, 1.25, 1.0, 1.25, 1.125, 1.187, 1.125, 1.188, 1.0, 1.25, 0.0, 1.25, 0.125, 1.187, 0.125, 1.188, 0.0, 1.25, 0.875, 1.25, 1.0, 1.188, 1.0, 1.187, 0.875, 1.25, -0.125, 1.25, 0.0, 1.188, 0.0, 1.187, -0.125, 1.25, 0.75, 1.25, 0.875, 1.187, 0.875, 1.188, 0.75, 1.25, -0.25, 1.25, -0.125, 1.187, -0.125, 1.188, -0.25, 1.25, 0.625, 1.25, 0.75, 1.188, 0.75, 1.187, 0.625, 1.25, -0.375, 1.25, -0.25, 1.188, -0.25, 1.188, -0.375, 1.188, 0.0, 1.187, 0.125, 1.125, 0.125, 1.125, 0.0, 1.187, 0.875, 1.188, 1.0, 1.125, 1.0, 1.125, 0.875, 1.187, -0.125, 1.188, 0.0, 1.125, 0.0, 1.125, -0.125, 1.188, 0.75, 1.187, 0.875, 1.125, 0.875, 1.125, 0.75, 1.188, -0.25, 1.187, -0.125, 1.125, -0.125, 1.125, -0.25, 1.187, 0.625, 1.188, 0.75, 1.125, 0.75, 1.125, 0.625, 1.188, -0.375, 1.188, -0.25, 1.125, -0.25, 1.125, -0.375, 1.187, 0.5, 1.187, 0.625, 1.125, 0.625, 1.125, 0.5, 1.188, 1.375, 1.156, 1.5, 1.125, 1.375, 1.156, -0.5, 1.188, -0.375, 1.125, -0.375, 1.187, 0.375, 1.187, 0.5, 1.125, 0.5, 1.125, 0.375, 1.188, 1.25, 1.188, 1.375, 1.125, 1.375, 1.125, 1.25, 1.188, 0.25, 1.187, 0.375, 1.125, 0.375, 1.125, 0.25, 1.187, 1.125, 1.188, 1.25, 1.125, 1.25, 1.125, 1.125, 1.187, 0.125, 1.188, 0.25, 1.125, 0.25, 1.125, 0.125, 1.188, 1.0, 1.187, 1.125, 1.125, 1.125, 1.125, 1.0, 1.125, 1.375, 1.094, 1.5, 1.062, 1.375, 1.094, -0.5, 1.125, -0.375, 1.062, -0.375, 1.125, 0.375, 1.125, 0.5, 1.062, 0.5, 1.062, 0.375, 1.125, 1.25, 1.125, 1.375, 1.062, 1.375, 1.062, 1.25, 1.125, 0.25, 1.125, 0.375, 1.062, 0.375, 1.062, 0.25, 1.125, 1.125, 1.125, 1.25, 1.062, 1.25, 1.062, 1.125, 1.125, 0.125, 1.125, 0.25, 1.062, 0.25, 1.062, 0.125, 1.125, 1.0, 1.125, 1.125, 1.062, 1.125, 1.062, 1.0, 1.125, 0.0, 1.125, 0.125, 1.062, 0.125, 1.062, 0.0, 1.125, 0.875, 1.125, 1.0, 1.062, 1.0, 1.062, 0.875, 1.125, -0.125, 1.125, 0.0, 1.062, 0.0, 1.062, -0.125, 1.125, 0.75, 1.125, 0.875, 1.062, 0.875, 1.062, 0.75, 1.125, -0.25, 1.125, -0.125, 1.062, -0.125, 1.062, -0.25, 1.125, 0.625, 1.125, 0.75, 1.062, 0.75, 1.062, 0.625, 1.125, -0.375, 1.125, -0.25, 1.062, -0.25, 1.062, -0.375, 1.125, 0.5, 1.125, 0.625, 1.062, 0.625, 1.062, 0.5, 1.062, 0.875, 1.062, 1.0, 1.0, 1.0, 1.0, 0.875, 1.062, -0.125, 1.062, 0.0, 1.0, 0.0, 1.0, -0.125, 1.062, 0.75, 1.062, 0.875, 1.0, 0.875, 1.0, 0.75, 1.062, -0.25, 1.062, -0.125, 1.0, -0.125, 1.0, -0.25, 1.062, 0.625, 1.062, 0.75, 1.0, 0.75, 1.0, 0.625, 1.062, -0.375, 1.062, -0.25, 1.0, -0.25, 1.0, -0.375, 1.062, 0.5, 1.062, 0.625, 1.0, 0.625, 1.0, 0.5, 1.062, 1.375, 1.031, 1.5, 1.0, 1.375, 1.031, -0.5, 1.062, -0.375, 1.0, -0.375, 1.062, 0.375, 1.062, 0.5, 1.0, 0.5, 1.0, 0.375, 1.062, 1.25, 1.062, 1.375, 1.0, 1.375, 1.0, 1.25, 1.062, 0.25, 1.062, 0.375, 1.0, 0.375, 1.0, 0.25, 1.062, 1.125, 1.062, 1.25, 1.0, 1.25, 1.0, 1.125, 1.062, 0.125, 1.062, 0.25, 1.0, 0.25, 1.0, 0.125, 1.062, 1.0, 1.062, 1.125, 1.0, 1.125, 1.0, 1.0, 1.062, 0.0, 1.062, 0.125, 1.0, 0.125, 1.0, 0.0])
me_sphere.materials.append(mat_ceiling_tiles_2)
me_sphere.update()

# ---- objects
ob_sphere = bpy.data.objects.new('Sphere', me_sphere)
ob_camera = bpy.data.objects.new('Camera', cam_camera)

# ---- transforms, parenting, visibility, modifiers, constraints
ob_sphere.location = (0.0, 0.0, 0.0)
ob_camera.location = (0.0, -1.5, 0.0)
ob_camera.rotation_euler = (1.571, -0.0, 0.0)

# ---- collection membership
col_collection.objects.link(ob_sphere)
col_collection.objects.link(ob_camera)

# ---- scene / render settings (as saved in the file)
scene.camera = ob_camera
scene.frame_start = 1; scene.frame_end = 250; scene.frame_set(1)
scene.render.engine = 'BLENDER_EEVEE_NEXT'
scene.render.resolution_x = 512
scene.render.resolution_y = 512
scene.render.film_transparent = True
bpy.context.view_layer.update()

# ---- added for rendering (the .blend has no usable light): sun
light_auto_sun = bpy.data.lights.new('AutoSun', 'SUN')
light_auto_sun.energy = 3.0
light_auto_sun.angle = 0.0523599
ob_auto_sun = bpy.data.objects.new('AutoSun', light_auto_sun)
scene.collection.objects.link(ob_auto_sun)
ob_auto_sun.rotation_euler = (0.872665, 0.174533, 0.523599)
bpy.context.view_layer.update()
